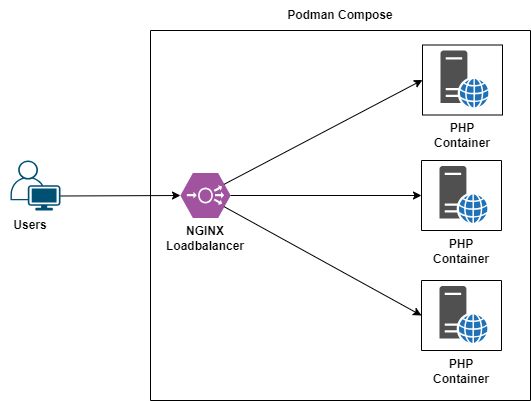

The diagram above was exported from draw.io. Its source (the exported page's mxGraphModel, read from the mxfile embedded in the PNG):
<mxGraphModel dx="1036" dy="606" grid="1" gridSize="10" guides="1" tooltips="1" connect="1" arrows="1" fold="1" page="1" pageScale="1" pageWidth="1920" pageHeight="1200" math="0" shadow="0">
  <root>
    <mxCell id="0" />
    <mxCell id="1" parent="0" />
    <mxCell id="cYCrZneGB1gCVVpb-9Gl-21" value="" style="swimlane;startSize=0;" vertex="1" parent="1">
      <mxGeometry x="170" y="110" width="380" height="370" as="geometry" />
    </mxCell>
    <mxCell id="cYCrZneGB1gCVVpb-9Gl-1" value="" style="verticalLabelPosition=bottom;sketch=0;html=1;fillColor=#A153A0;strokeColor=#ffffff;verticalAlign=top;align=center;points=[[0,0.5,0],[0.125,0.25,0],[0.25,0,0],[0.5,0,0],[0.75,0,0],[0.875,0.25,0],[1,0.5,0],[0.875,0.75,0],[0.75,1,0],[0.5,1,0],[0.125,0.75,0]];pointerEvents=1;shape=mxgraph.cisco_safe.compositeIcon;bgIcon=mxgraph.cisco_safe.design.blank_device;resIcon=mxgraph.cisco_safe.design.load_balancer;" vertex="1" parent="cYCrZneGB1gCVVpb-9Gl-21">
      <mxGeometry x="30" y="142.5" width="50" height="45" as="geometry" />
    </mxCell>
    <mxCell id="cYCrZneGB1gCVVpb-9Gl-9" value="" style="group" vertex="1" connectable="0" parent="1">
      <mxGeometry x="441" y="124.5" width="82" height="105.5" as="geometry" />
    </mxCell>
    <mxCell id="cYCrZneGB1gCVVpb-9Gl-3" value="" style="sketch=0;pointerEvents=1;shadow=0;dashed=0;html=1;strokeColor=none;fillColor=#505050;labelPosition=center;verticalLabelPosition=bottom;verticalAlign=top;outlineConnect=0;align=center;shape=mxgraph.office.servers.web_server_blue;" vertex="1" parent="cYCrZneGB1gCVVpb-9Gl-9">
      <mxGeometry x="19" y="5.5" width="48" height="57" as="geometry" />
    </mxCell>
    <mxCell id="cYCrZneGB1gCVVpb-9Gl-7" value="" style="swimlane;startSize=0;" vertex="1" parent="cYCrZneGB1gCVVpb-9Gl-9">
      <mxGeometry x="1" width="80" height="70" as="geometry" />
    </mxCell>
    <mxCell id="cYCrZneGB1gCVVpb-9Gl-8" value="PHP Container" style="text;html=1;align=center;verticalAlign=middle;whiteSpace=wrap;rounded=0;fontStyle=1" vertex="1" parent="cYCrZneGB1gCVVpb-9Gl-9">
      <mxGeometry y="75.5" width="82" height="30" as="geometry" />
    </mxCell>
    <mxCell id="cYCrZneGB1gCVVpb-9Gl-10" value="" style="group" vertex="1" connectable="0" parent="1">
      <mxGeometry x="440" y="240" width="82" height="105.5" as="geometry" />
    </mxCell>
    <mxCell id="cYCrZneGB1gCVVpb-9Gl-11" value="" style="sketch=0;pointerEvents=1;shadow=0;dashed=0;html=1;strokeColor=none;fillColor=#505050;labelPosition=center;verticalLabelPosition=bottom;verticalAlign=top;outlineConnect=0;align=center;shape=mxgraph.office.servers.web_server_blue;" vertex="1" parent="cYCrZneGB1gCVVpb-9Gl-10">
      <mxGeometry x="19" y="5.5" width="48" height="57" as="geometry" />
    </mxCell>
    <mxCell id="cYCrZneGB1gCVVpb-9Gl-12" value="" style="swimlane;startSize=0;" vertex="1" parent="cYCrZneGB1gCVVpb-9Gl-10">
      <mxGeometry x="1" width="80" height="70" as="geometry" />
    </mxCell>
    <mxCell id="cYCrZneGB1gCVVpb-9Gl-13" value="PHP Container" style="text;html=1;align=center;verticalAlign=middle;whiteSpace=wrap;rounded=0;fontStyle=1" vertex="1" parent="cYCrZneGB1gCVVpb-9Gl-10">
      <mxGeometry y="75.5" width="82" height="30" as="geometry" />
    </mxCell>
    <mxCell id="cYCrZneGB1gCVVpb-9Gl-14" value="" style="group" vertex="1" connectable="0" parent="1">
      <mxGeometry x="440" y="360" width="82" height="105.5" as="geometry" />
    </mxCell>
    <mxCell id="cYCrZneGB1gCVVpb-9Gl-15" value="" style="sketch=0;pointerEvents=1;shadow=0;dashed=0;html=1;strokeColor=none;fillColor=#505050;labelPosition=center;verticalLabelPosition=bottom;verticalAlign=top;outlineConnect=0;align=center;shape=mxgraph.office.servers.web_server_blue;" vertex="1" parent="cYCrZneGB1gCVVpb-9Gl-14">
      <mxGeometry x="19" y="5.5" width="48" height="57" as="geometry" />
    </mxCell>
    <mxCell id="cYCrZneGB1gCVVpb-9Gl-16" value="" style="swimlane;startSize=0;" vertex="1" parent="cYCrZneGB1gCVVpb-9Gl-14">
      <mxGeometry x="1" width="80" height="70" as="geometry" />
    </mxCell>
    <mxCell id="cYCrZneGB1gCVVpb-9Gl-17" value="PHP Container" style="text;html=1;align=center;verticalAlign=middle;whiteSpace=wrap;rounded=0;fontStyle=1" vertex="1" parent="cYCrZneGB1gCVVpb-9Gl-14">
      <mxGeometry y="75.5" width="82" height="30" as="geometry" />
    </mxCell>
    <mxCell id="cYCrZneGB1gCVVpb-9Gl-19" value="NGINX Loadbalancer" style="text;html=1;align=center;verticalAlign=middle;whiteSpace=wrap;rounded=0;fontStyle=1" vertex="1" parent="1">
      <mxGeometry x="195" y="303" width="60" height="30" as="geometry" />
    </mxCell>
    <mxCell id="cYCrZneGB1gCVVpb-9Gl-23" value="" style="endArrow=classic;html=1;rounded=0;exitX=1;exitY=0.5;exitDx=0;exitDy=0;exitPerimeter=0;entryX=0;entryY=0.5;entryDx=0;entryDy=0;" edge="1" parent="1" source="cYCrZneGB1gCVVpb-9Gl-1" target="cYCrZneGB1gCVVpb-9Gl-12">
      <mxGeometry width="50" height="50" relative="1" as="geometry">
        <mxPoint x="410" y="420" as="sourcePoint" />
        <mxPoint x="460" y="370" as="targetPoint" />
      </mxGeometry>
    </mxCell>
    <mxCell id="cYCrZneGB1gCVVpb-9Gl-24" value="" style="endArrow=classic;html=1;rounded=0;exitX=0.875;exitY=0.75;exitDx=0;exitDy=0;exitPerimeter=0;entryX=0;entryY=0.5;entryDx=0;entryDy=0;" edge="1" parent="1" source="cYCrZneGB1gCVVpb-9Gl-1" target="cYCrZneGB1gCVVpb-9Gl-16">
      <mxGeometry width="50" height="50" relative="1" as="geometry">
        <mxPoint x="410" y="420" as="sourcePoint" />
        <mxPoint x="460" y="370" as="targetPoint" />
      </mxGeometry>
    </mxCell>
    <mxCell id="cYCrZneGB1gCVVpb-9Gl-25" value="" style="endArrow=classic;html=1;rounded=0;exitX=0.875;exitY=0.25;exitDx=0;exitDy=0;exitPerimeter=0;entryX=0;entryY=0.5;entryDx=0;entryDy=0;" edge="1" parent="1" source="cYCrZneGB1gCVVpb-9Gl-1" target="cYCrZneGB1gCVVpb-9Gl-7">
      <mxGeometry width="50" height="50" relative="1" as="geometry">
        <mxPoint x="254" y="296" as="sourcePoint" />
        <mxPoint x="451" y="405" as="targetPoint" />
      </mxGeometry>
    </mxCell>
    <mxCell id="cYCrZneGB1gCVVpb-9Gl-26" value="" style="points=[[0.35,0,0],[0.98,0.51,0],[1,0.71,0],[0.67,1,0],[0,0.795,0],[0,0.65,0]];verticalLabelPosition=bottom;sketch=0;html=1;verticalAlign=top;aspect=fixed;align=center;pointerEvents=1;shape=mxgraph.cisco19.user;fillColor=#005073;strokeColor=none;" vertex="1" parent="1">
      <mxGeometry x="30" y="240" width="50" height="50" as="geometry" />
    </mxCell>
    <mxCell id="cYCrZneGB1gCVVpb-9Gl-27" value="" style="endArrow=classic;html=1;rounded=0;exitX=1;exitY=0.71;exitDx=0;exitDy=0;exitPerimeter=0;entryX=0;entryY=0.5;entryDx=0;entryDy=0;entryPerimeter=0;" edge="1" parent="1" source="cYCrZneGB1gCVVpb-9Gl-26" target="cYCrZneGB1gCVVpb-9Gl-1">
      <mxGeometry width="50" height="50" relative="1" as="geometry">
        <mxPoint x="410" y="420" as="sourcePoint" />
        <mxPoint x="460" y="370" as="targetPoint" />
      </mxGeometry>
    </mxCell>
    <mxCell id="cYCrZneGB1gCVVpb-9Gl-28" value="Users" style="text;html=1;align=center;verticalAlign=middle;whiteSpace=wrap;rounded=0;fontStyle=1" vertex="1" parent="1">
      <mxGeometry x="20" y="290" width="60" height="30" as="geometry" />
    </mxCell>
    <mxCell id="cYCrZneGB1gCVVpb-9Gl-29" value="Podman Compose" style="text;html=1;align=center;verticalAlign=middle;whiteSpace=wrap;rounded=0;fontStyle=1" vertex="1" parent="1">
      <mxGeometry x="235" y="80" width="250" height="30" as="geometry" />
    </mxCell>
  </root>
</mxGraphModel>